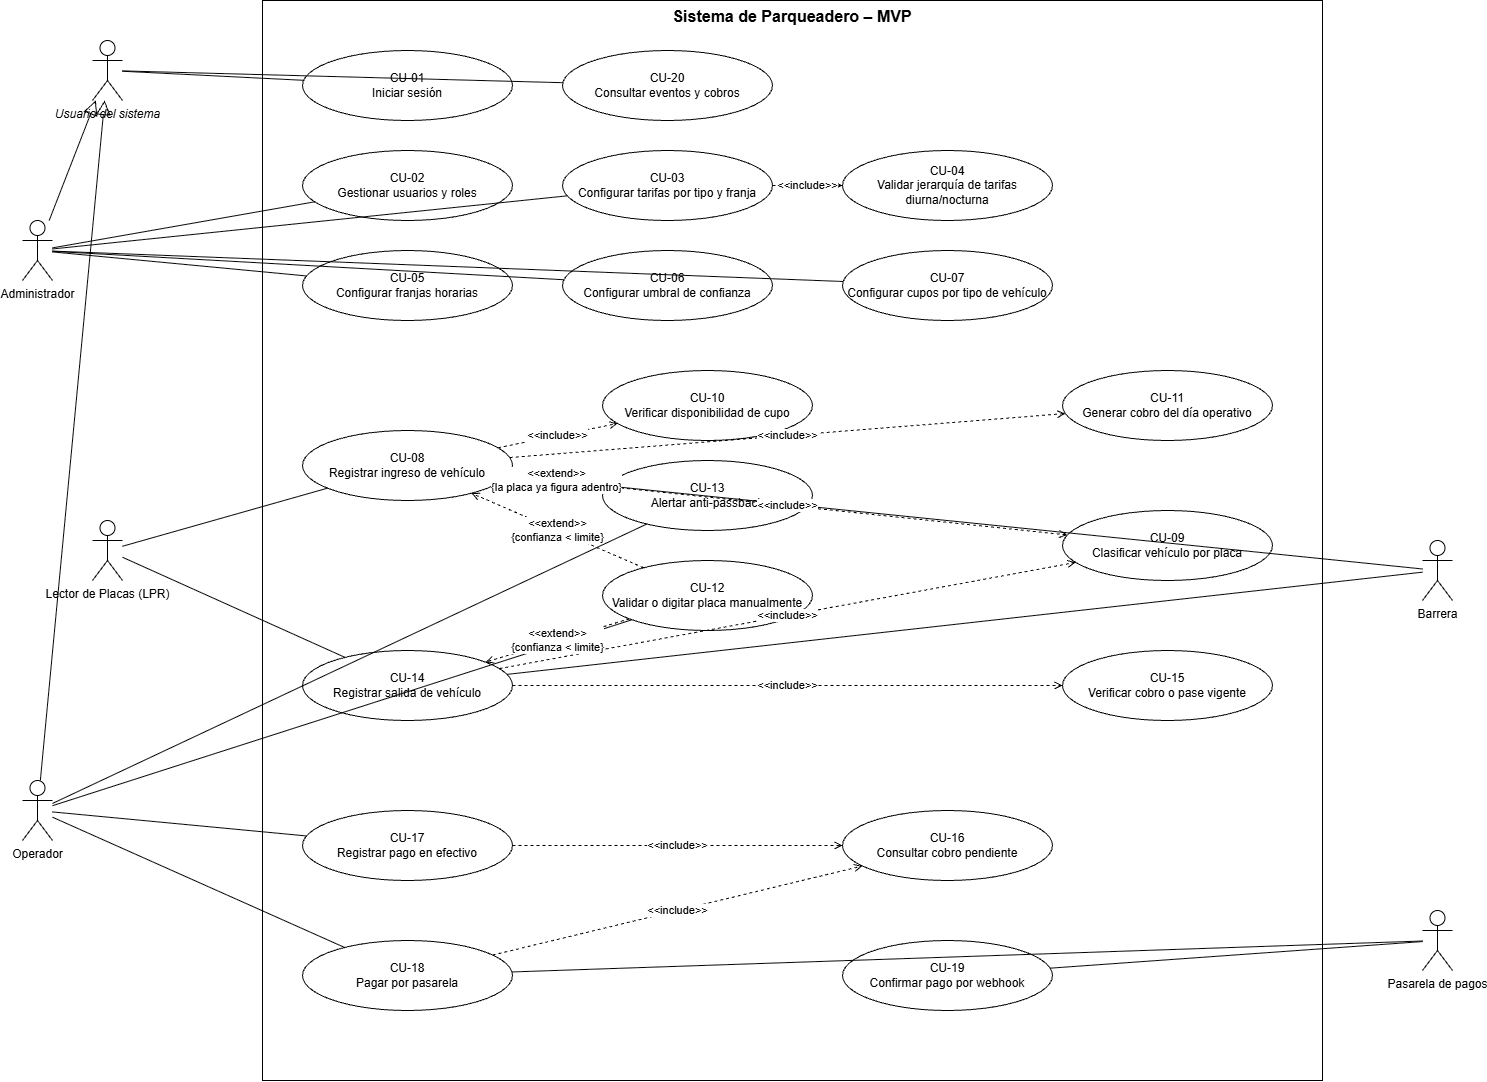

The diagram above was exported from draw.io. Its source (the exported page's mxGraphModel, read from the mxfile embedded in the PNG):
<mxGraphModel dx="1460" dy="1265" grid="1" gridSize="10" guides="1" tooltips="1" connect="1" arrows="1" fold="1" page="1" pageScale="1" pageWidth="827" pageHeight="1169" math="0" shadow="0">
  <root>
    <mxCell id="0" />
    <mxCell id="1" parent="0" />
    <mxCell id="iYqxcUUWTZrSiCHwJOdK-1" parent="1" style="rounded=0;whiteSpace=wrap;html=1;fillColor=none;verticalAlign=top;fontStyle=1;fontSize=16;" value="Sistema de Parqueadero – MVP" vertex="1">
      <mxGeometry height="1080" width="1060" x="300" y="20" as="geometry" />
    </mxCell>
    <mxCell id="iYqxcUUWTZrSiCHwJOdK-2" parent="1" style="ellipse;whiteSpace=wrap;html=1;fontSize=12;" value="CU-01&lt;br&gt;Iniciar sesión" vertex="1">
      <mxGeometry height="70" width="210" x="340" y="70" as="geometry" />
    </mxCell>
    <mxCell id="iYqxcUUWTZrSiCHwJOdK-3" parent="1" style="ellipse;whiteSpace=wrap;html=1;fontSize=12;" value="CU-20&lt;br&gt;Consultar eventos y cobros" vertex="1">
      <mxGeometry height="70" width="210" x="600" y="70" as="geometry" />
    </mxCell>
    <mxCell id="iYqxcUUWTZrSiCHwJOdK-4" parent="1" style="ellipse;whiteSpace=wrap;html=1;fontSize=12;" value="CU-02&lt;br&gt;Gestionar usuarios y roles" vertex="1">
      <mxGeometry height="70" width="210" x="340" y="170" as="geometry" />
    </mxCell>
    <mxCell id="iYqxcUUWTZrSiCHwJOdK-5" parent="1" style="ellipse;whiteSpace=wrap;html=1;fontSize=12;" value="CU-03&lt;br&gt;Configurar tarifas por tipo y franja" vertex="1">
      <mxGeometry height="70" width="210" x="600" y="170" as="geometry" />
    </mxCell>
    <mxCell id="iYqxcUUWTZrSiCHwJOdK-6" parent="1" style="ellipse;whiteSpace=wrap;html=1;fontSize=12;" value="CU-04&lt;br&gt;Validar jerarquía de tarifas diurna/nocturna" vertex="1">
      <mxGeometry height="70" width="210" x="880" y="170" as="geometry" />
    </mxCell>
    <mxCell id="iYqxcUUWTZrSiCHwJOdK-7" parent="1" style="ellipse;whiteSpace=wrap;html=1;fontSize=12;" value="CU-05&lt;br&gt;Configurar franjas horarias" vertex="1">
      <mxGeometry height="70" width="210" x="340" y="270" as="geometry" />
    </mxCell>
    <mxCell id="iYqxcUUWTZrSiCHwJOdK-8" parent="1" style="ellipse;whiteSpace=wrap;html=1;fontSize=12;" value="CU-06&lt;br&gt;Configurar umbral de confianza" vertex="1">
      <mxGeometry height="70" width="210" x="600" y="270" as="geometry" />
    </mxCell>
    <mxCell id="iYqxcUUWTZrSiCHwJOdK-9" parent="1" style="ellipse;whiteSpace=wrap;html=1;fontSize=12;" value="CU-07&lt;br&gt;Configurar cupos por tipo de vehículo" vertex="1">
      <mxGeometry height="70" width="210" x="880" y="270" as="geometry" />
    </mxCell>
    <mxCell id="iYqxcUUWTZrSiCHwJOdK-10" parent="1" style="ellipse;whiteSpace=wrap;html=1;fontSize=12;" value="CU-08&lt;br&gt;Registrar ingreso de vehículo" vertex="1">
      <mxGeometry height="70" width="210" x="340" y="450" as="geometry" />
    </mxCell>
    <mxCell id="iYqxcUUWTZrSiCHwJOdK-11" parent="1" style="ellipse;whiteSpace=wrap;html=1;fontSize=12;" value="CU-10&lt;br&gt;Verificar disponibilidad de cupo" vertex="1">
      <mxGeometry height="70" width="210" x="640" y="390" as="geometry" />
    </mxCell>
    <mxCell id="iYqxcUUWTZrSiCHwJOdK-12" parent="1" style="ellipse;whiteSpace=wrap;html=1;fontSize=12;" value="CU-11&lt;br&gt;Generar cobro del día operativo" vertex="1">
      <mxGeometry height="70" width="210" x="1100" y="390" as="geometry" />
    </mxCell>
    <mxCell id="iYqxcUUWTZrSiCHwJOdK-13" parent="1" style="ellipse;whiteSpace=wrap;html=1;fontSize=12;" value="CU-13&lt;br&gt;Alertar anti-passback" vertex="1">
      <mxGeometry height="70" width="210" x="640" y="480" as="geometry" />
    </mxCell>
    <mxCell id="iYqxcUUWTZrSiCHwJOdK-14" parent="1" style="ellipse;whiteSpace=wrap;html=1;fontSize=12;" value="CU-09&lt;br&gt;Clasificar vehículo por placa" vertex="1">
      <mxGeometry height="70" width="210" x="1100" y="530" as="geometry" />
    </mxCell>
    <mxCell id="iYqxcUUWTZrSiCHwJOdK-15" parent="1" style="ellipse;whiteSpace=wrap;html=1;fontSize=12;" value="CU-12&lt;br&gt;Validar o digitar placa manualmente" vertex="1">
      <mxGeometry height="70" width="210" x="640" y="580" as="geometry" />
    </mxCell>
    <mxCell id="iYqxcUUWTZrSiCHwJOdK-16" parent="1" style="ellipse;whiteSpace=wrap;html=1;fontSize=12;" value="CU-14&lt;br&gt;Registrar salida de vehículo" vertex="1">
      <mxGeometry height="70" width="210" x="340" y="670" as="geometry" />
    </mxCell>
    <mxCell id="iYqxcUUWTZrSiCHwJOdK-17" parent="1" style="ellipse;whiteSpace=wrap;html=1;fontSize=12;" value="CU-15&lt;br&gt;Verificar cobro o pase vigente" vertex="1">
      <mxGeometry height="70" width="210" x="1100" y="670" as="geometry" />
    </mxCell>
    <mxCell id="iYqxcUUWTZrSiCHwJOdK-18" parent="1" style="ellipse;whiteSpace=wrap;html=1;fontSize=12;" value="CU-17&lt;br&gt;Registrar pago en efectivo" vertex="1">
      <mxGeometry height="70" width="210" x="340" y="830" as="geometry" />
    </mxCell>
    <mxCell id="iYqxcUUWTZrSiCHwJOdK-19" parent="1" style="ellipse;whiteSpace=wrap;html=1;fontSize=12;" value="CU-16&lt;br&gt;Consultar cobro pendiente" vertex="1">
      <mxGeometry height="70" width="210" x="880" y="830" as="geometry" />
    </mxCell>
    <mxCell id="iYqxcUUWTZrSiCHwJOdK-20" parent="1" style="ellipse;whiteSpace=wrap;html=1;fontSize=12;" value="CU-18&lt;br&gt;Pagar por pasarela" vertex="1">
      <mxGeometry height="70" width="210" x="340" y="960" as="geometry" />
    </mxCell>
    <mxCell id="iYqxcUUWTZrSiCHwJOdK-21" parent="1" style="ellipse;whiteSpace=wrap;html=1;fontSize=12;" value="CU-19&lt;br&gt;Confirmar pago por webhook" vertex="1">
      <mxGeometry height="70" width="210" x="880" y="960" as="geometry" />
    </mxCell>
    <mxCell id="iYqxcUUWTZrSiCHwJOdK-22" parent="1" style="shape=umlActor;verticalLabelPosition=bottom;verticalAlign=top;html=1;outlineConnect=0;fontStyle=2;" value="Usuario del sistema" vertex="1">
      <mxGeometry height="60" width="30" x="130" y="60" as="geometry" />
    </mxCell>
    <mxCell id="iYqxcUUWTZrSiCHwJOdK-23" parent="1" style="shape=umlActor;verticalLabelPosition=bottom;verticalAlign=top;html=1;outlineConnect=0;" value="Administrador" vertex="1">
      <mxGeometry height="60" width="30" x="60" y="240" as="geometry" />
    </mxCell>
    <mxCell id="iYqxcUUWTZrSiCHwJOdK-24" parent="1" style="shape=umlActor;verticalLabelPosition=bottom;verticalAlign=top;html=1;outlineConnect=0;" value="Lector de Placas (LPR)" vertex="1">
      <mxGeometry height="60" width="30" x="130" y="540" as="geometry" />
    </mxCell>
    <mxCell id="iYqxcUUWTZrSiCHwJOdK-25" parent="1" style="shape=umlActor;verticalLabelPosition=bottom;verticalAlign=top;html=1;outlineConnect=0;" value="Operador" vertex="1">
      <mxGeometry height="60" width="30" x="60" y="800" as="geometry" />
    </mxCell>
    <mxCell id="iYqxcUUWTZrSiCHwJOdK-26" parent="1" style="shape=umlActor;verticalLabelPosition=bottom;verticalAlign=top;html=1;outlineConnect=0;" value="Barrera" vertex="1">
      <mxGeometry height="60" width="30" x="1460" y="560" as="geometry" />
    </mxCell>
    <mxCell id="iYqxcUUWTZrSiCHwJOdK-27" parent="1" style="shape=umlActor;verticalLabelPosition=bottom;verticalAlign=top;html=1;outlineConnect=0;" value="Pasarela de pagos" vertex="1">
      <mxGeometry height="60" width="30" x="1460" y="930" as="geometry" />
    </mxCell>
    <mxCell id="iYqxcUUWTZrSiCHwJOdK-28" edge="1" parent="1" source="iYqxcUUWTZrSiCHwJOdK-23" style="endArrow=block;endFill=0;endSize=12;html=1;" target="iYqxcUUWTZrSiCHwJOdK-22" value="">
      <mxGeometry relative="1" as="geometry" />
    </mxCell>
    <mxCell id="iYqxcUUWTZrSiCHwJOdK-29" edge="1" parent="1" source="iYqxcUUWTZrSiCHwJOdK-25" style="endArrow=block;endFill=0;endSize=12;html=1;" target="iYqxcUUWTZrSiCHwJOdK-22" value="">
      <mxGeometry relative="1" as="geometry" />
    </mxCell>
    <mxCell id="iYqxcUUWTZrSiCHwJOdK-30" edge="1" parent="1" source="iYqxcUUWTZrSiCHwJOdK-22" style="endArrow=none;html=1;" target="iYqxcUUWTZrSiCHwJOdK-2" value="">
      <mxGeometry relative="1" as="geometry" />
    </mxCell>
    <mxCell id="iYqxcUUWTZrSiCHwJOdK-31" edge="1" parent="1" source="iYqxcUUWTZrSiCHwJOdK-22" style="endArrow=none;html=1;" target="iYqxcUUWTZrSiCHwJOdK-3" value="">
      <mxGeometry relative="1" as="geometry" />
    </mxCell>
    <mxCell id="iYqxcUUWTZrSiCHwJOdK-32" edge="1" parent="1" source="iYqxcUUWTZrSiCHwJOdK-23" style="endArrow=none;html=1;" target="iYqxcUUWTZrSiCHwJOdK-4" value="">
      <mxGeometry relative="1" as="geometry" />
    </mxCell>
    <mxCell id="iYqxcUUWTZrSiCHwJOdK-33" edge="1" parent="1" source="iYqxcUUWTZrSiCHwJOdK-23" style="endArrow=none;html=1;" target="iYqxcUUWTZrSiCHwJOdK-5" value="">
      <mxGeometry relative="1" as="geometry" />
    </mxCell>
    <mxCell id="iYqxcUUWTZrSiCHwJOdK-34" edge="1" parent="1" source="iYqxcUUWTZrSiCHwJOdK-23" style="endArrow=none;html=1;" target="iYqxcUUWTZrSiCHwJOdK-7" value="">
      <mxGeometry relative="1" as="geometry" />
    </mxCell>
    <mxCell id="iYqxcUUWTZrSiCHwJOdK-35" edge="1" parent="1" source="iYqxcUUWTZrSiCHwJOdK-23" style="endArrow=none;html=1;" target="iYqxcUUWTZrSiCHwJOdK-8" value="">
      <mxGeometry relative="1" as="geometry" />
    </mxCell>
    <mxCell id="iYqxcUUWTZrSiCHwJOdK-36" edge="1" parent="1" source="iYqxcUUWTZrSiCHwJOdK-23" style="endArrow=none;html=1;" target="iYqxcUUWTZrSiCHwJOdK-9" value="">
      <mxGeometry relative="1" as="geometry" />
    </mxCell>
    <mxCell id="iYqxcUUWTZrSiCHwJOdK-37" edge="1" parent="1" source="iYqxcUUWTZrSiCHwJOdK-24" style="endArrow=none;html=1;" target="iYqxcUUWTZrSiCHwJOdK-10" value="">
      <mxGeometry relative="1" as="geometry" />
    </mxCell>
    <mxCell id="iYqxcUUWTZrSiCHwJOdK-38" edge="1" parent="1" source="iYqxcUUWTZrSiCHwJOdK-26" style="endArrow=none;html=1;" target="iYqxcUUWTZrSiCHwJOdK-10" value="">
      <mxGeometry relative="1" as="geometry" />
    </mxCell>
    <mxCell id="iYqxcUUWTZrSiCHwJOdK-39" edge="1" parent="1" source="iYqxcUUWTZrSiCHwJOdK-24" style="endArrow=none;html=1;" target="iYqxcUUWTZrSiCHwJOdK-16" value="">
      <mxGeometry relative="1" as="geometry" />
    </mxCell>
    <mxCell id="iYqxcUUWTZrSiCHwJOdK-40" edge="1" parent="1" source="iYqxcUUWTZrSiCHwJOdK-26" style="endArrow=none;html=1;" target="iYqxcUUWTZrSiCHwJOdK-16" value="">
      <mxGeometry relative="1" as="geometry" />
    </mxCell>
    <mxCell id="iYqxcUUWTZrSiCHwJOdK-41" edge="1" parent="1" source="iYqxcUUWTZrSiCHwJOdK-25" style="endArrow=none;html=1;" target="iYqxcUUWTZrSiCHwJOdK-15" value="">
      <mxGeometry relative="1" as="geometry" />
    </mxCell>
    <mxCell id="iYqxcUUWTZrSiCHwJOdK-42" edge="1" parent="1" source="iYqxcUUWTZrSiCHwJOdK-25" style="endArrow=none;html=1;" target="iYqxcUUWTZrSiCHwJOdK-13" value="">
      <mxGeometry relative="1" as="geometry" />
    </mxCell>
    <mxCell id="iYqxcUUWTZrSiCHwJOdK-43" edge="1" parent="1" source="iYqxcUUWTZrSiCHwJOdK-25" style="endArrow=none;html=1;" target="iYqxcUUWTZrSiCHwJOdK-18" value="">
      <mxGeometry relative="1" as="geometry" />
    </mxCell>
    <mxCell id="iYqxcUUWTZrSiCHwJOdK-44" edge="1" parent="1" source="iYqxcUUWTZrSiCHwJOdK-25" style="endArrow=none;html=1;" target="iYqxcUUWTZrSiCHwJOdK-20" value="">
      <mxGeometry relative="1" as="geometry" />
    </mxCell>
    <mxCell id="iYqxcUUWTZrSiCHwJOdK-45" edge="1" parent="1" source="iYqxcUUWTZrSiCHwJOdK-27" style="endArrow=none;html=1;" target="iYqxcUUWTZrSiCHwJOdK-20" value="">
      <mxGeometry relative="1" as="geometry" />
    </mxCell>
    <mxCell id="iYqxcUUWTZrSiCHwJOdK-46" edge="1" parent="1" source="iYqxcUUWTZrSiCHwJOdK-27" style="endArrow=none;html=1;" target="iYqxcUUWTZrSiCHwJOdK-21" value="">
      <mxGeometry relative="1" as="geometry" />
    </mxCell>
    <mxCell id="iYqxcUUWTZrSiCHwJOdK-47" edge="1" parent="1" source="iYqxcUUWTZrSiCHwJOdK-5" style="endArrow=open;endFill=0;dashed=1;html=1;" target="iYqxcUUWTZrSiCHwJOdK-6" value="&amp;lt;&amp;lt;include&amp;gt;&amp;gt;">
      <mxGeometry relative="1" as="geometry" />
    </mxCell>
    <mxCell id="iYqxcUUWTZrSiCHwJOdK-48" edge="1" parent="1" source="iYqxcUUWTZrSiCHwJOdK-10" style="endArrow=open;endFill=0;dashed=1;html=1;" target="iYqxcUUWTZrSiCHwJOdK-14" value="&amp;lt;&amp;lt;include&amp;gt;&amp;gt;">
      <mxGeometry relative="1" as="geometry" />
    </mxCell>
    <mxCell id="iYqxcUUWTZrSiCHwJOdK-49" edge="1" parent="1" source="iYqxcUUWTZrSiCHwJOdK-10" style="endArrow=open;endFill=0;dashed=1;html=1;" target="iYqxcUUWTZrSiCHwJOdK-11" value="&amp;lt;&amp;lt;include&amp;gt;&amp;gt;">
      <mxGeometry relative="1" as="geometry" />
    </mxCell>
    <mxCell id="iYqxcUUWTZrSiCHwJOdK-50" edge="1" parent="1" source="iYqxcUUWTZrSiCHwJOdK-10" style="endArrow=open;endFill=0;dashed=1;html=1;" target="iYqxcUUWTZrSiCHwJOdK-12" value="&amp;lt;&amp;lt;include&amp;gt;&amp;gt;">
      <mxGeometry relative="1" as="geometry" />
    </mxCell>
    <mxCell id="iYqxcUUWTZrSiCHwJOdK-51" edge="1" parent="1" source="iYqxcUUWTZrSiCHwJOdK-16" style="endArrow=open;endFill=0;dashed=1;html=1;" target="iYqxcUUWTZrSiCHwJOdK-14" value="&amp;lt;&amp;lt;include&amp;gt;&amp;gt;">
      <mxGeometry relative="1" as="geometry" />
    </mxCell>
    <mxCell id="iYqxcUUWTZrSiCHwJOdK-52" edge="1" parent="1" source="iYqxcUUWTZrSiCHwJOdK-16" style="endArrow=open;endFill=0;dashed=1;html=1;" target="iYqxcUUWTZrSiCHwJOdK-17" value="&amp;lt;&amp;lt;include&amp;gt;&amp;gt;">
      <mxGeometry relative="1" as="geometry" />
    </mxCell>
    <mxCell id="iYqxcUUWTZrSiCHwJOdK-53" edge="1" parent="1" source="iYqxcUUWTZrSiCHwJOdK-18" style="endArrow=open;endFill=0;dashed=1;html=1;" target="iYqxcUUWTZrSiCHwJOdK-19" value="&amp;lt;&amp;lt;include&amp;gt;&amp;gt;">
      <mxGeometry relative="1" as="geometry" />
    </mxCell>
    <mxCell id="iYqxcUUWTZrSiCHwJOdK-54" edge="1" parent="1" source="iYqxcUUWTZrSiCHwJOdK-20" style="endArrow=open;endFill=0;dashed=1;html=1;" target="iYqxcUUWTZrSiCHwJOdK-19" value="&amp;lt;&amp;lt;include&amp;gt;&amp;gt;">
      <mxGeometry relative="1" as="geometry" />
    </mxCell>
    <mxCell id="iYqxcUUWTZrSiCHwJOdK-55" edge="1" parent="1" source="iYqxcUUWTZrSiCHwJOdK-15" style="endArrow=open;endFill=0;dashed=1;html=1;" target="iYqxcUUWTZrSiCHwJOdK-10" value="&amp;lt;&amp;lt;extend&amp;gt;&amp;gt;&lt;br&gt;{confianza &amp;lt; limite}">
      <mxGeometry relative="1" as="geometry" />
    </mxCell>
    <mxCell id="iYqxcUUWTZrSiCHwJOdK-56" edge="1" parent="1" source="iYqxcUUWTZrSiCHwJOdK-15" style="endArrow=open;endFill=0;dashed=1;html=1;" target="iYqxcUUWTZrSiCHwJOdK-16" value="&amp;lt;&amp;lt;extend&amp;gt;&amp;gt;&lt;br&gt;{confianza &amp;lt; limite}">
      <mxGeometry relative="1" as="geometry" />
    </mxCell>
    <mxCell id="iYqxcUUWTZrSiCHwJOdK-57" edge="1" parent="1" source="iYqxcUUWTZrSiCHwJOdK-13" style="endArrow=open;endFill=0;dashed=1;html=1;" target="iYqxcUUWTZrSiCHwJOdK-10" value="&amp;lt;&amp;lt;extend&amp;gt;&amp;gt;&lt;br&gt;{la placa ya figura adentro}">
      <mxGeometry relative="1" as="geometry" />
    </mxCell>
  </root>
</mxGraphModel>